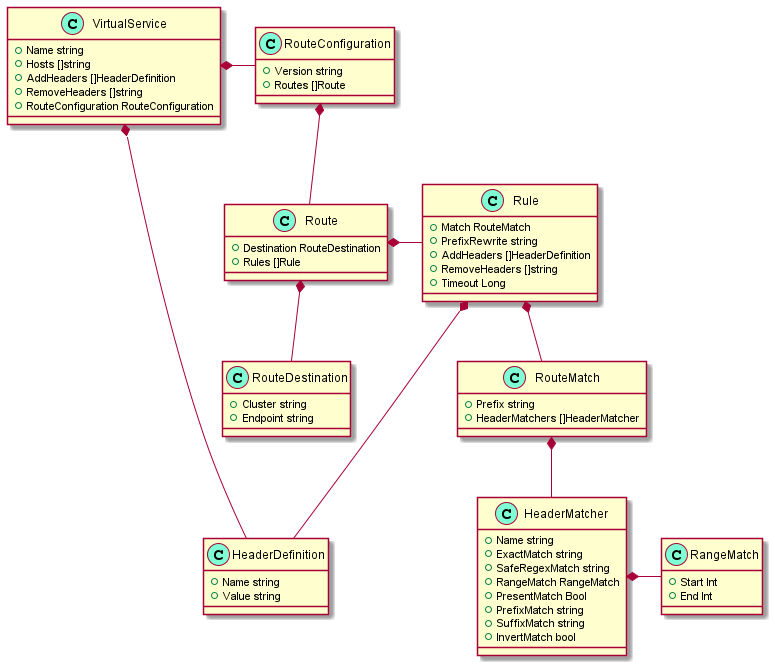

The diagram above was rendered by PlantUML. Its source (embedded in the PNG):
@startuml

class HeaderDefinition << (C,Aquamarine) >> {
    + Name string
    + Value string
}

class HeaderMatcher << (C,Aquamarine) >> {
    + Name string
    + ExactMatch string
    + SafeRegexMatch string
    + RangeMatch RangeMatch
    + PresentMatch Bool
    + PrefixMatch string
    + SuffixMatch string
    + InvertMatch bool
}

class RangeMatch << (C,Aquamarine) >> {
    + Start Int
    + End Int
}

class Route << (C,Aquamarine) >> {
    + Destination RouteDestination
    + Rules []Rule
}

class RouteConfiguration << (C,Aquamarine) >> {
    + Version string
    + Routes []Route
}

class RouteDestination << (C,Aquamarine) >> {
    + Cluster string
    + Endpoint string
}

class RouteMatch << (C,Aquamarine) >> {
    + Prefix string
    + HeaderMatchers []HeaderMatcher

}
class Rule << (C,Aquamarine) >> {
    + Match RouteMatch
    + PrefixRewrite string
    + AddHeaders []HeaderDefinition
    + RemoveHeaders []string
    + Timeout Long
}

class VirtualService << (C,Aquamarine) >> {
    + Name string
    + Hosts []string
    + AddHeaders []HeaderDefinition
    + RemoveHeaders []string
    + RouteConfiguration RouteConfiguration
}

Route *-- RouteDestination
VirtualService *---- HeaderDefinition
VirtualService *- RouteConfiguration
RouteConfiguration *-- Route
Route *- Rule
Rule *-- RouteMatch
Rule *- HeaderDefinition
RouteMatch *-- HeaderMatcher
HeaderMatcher *- RangeMatch

@enduml